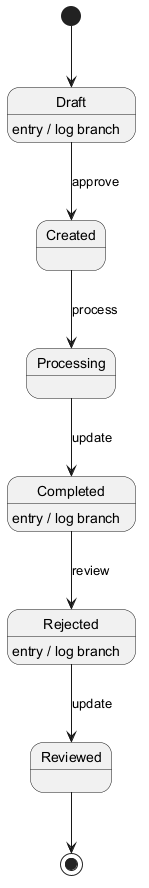

The diagram above was rendered by PlantUML. Its source (embedded in the PNG):
@startuml
skinparam backgroundColor #FFFFFF
skinparam classBackgroundColor #F3E5F5
skinparam classBorderColor #6A1B9A
[*] --> Draft
Draft --> Created : approve
Draft : entry / log branch
Created --> Processing : process
Processing --> Completed : update
Completed --> Rejected : review
Completed : entry / log branch
Rejected --> Reviewed : update
Rejected : entry / log branch
Reviewed --> [*]
@enduml